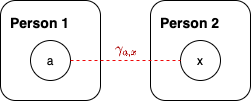

The diagram above was exported from draw.io. Its source (the exported page's mxGraphModel, read from the mxfile embedded in the PNG):
<mxGraphModel dx="1160" dy="1328" grid="1" gridSize="10" guides="1" tooltips="1" connect="1" arrows="1" fold="1" page="1" pageScale="1" pageWidth="827" pageHeight="1169" math="1" shadow="0">
  <root>
    <mxCell id="0" />
    <mxCell id="1" parent="0" />
    <mxCell id="2" value="&lt;b style=&quot;font-size: 14px&quot;&gt;Person 1&lt;/b&gt;" style="rounded=1;whiteSpace=wrap;html=1;align=left;verticalAlign=top;spacingTop=0;spacing=10;fontSize=14;container=1;recursiveResize=0;" vertex="1" parent="1">
      <mxGeometry x="80" y="210" width="100" height="100" as="geometry">
        <mxRectangle x="80" y="200" width="110" height="40" as="alternateBounds" />
      </mxGeometry>
    </mxCell>
    <mxCell id="6" value="a" style="ellipse;whiteSpace=wrap;html=1;" vertex="1" parent="2">
      <mxGeometry x="30" y="40" width="40" height="40" as="geometry" />
    </mxCell>
    <mxCell id="11" value="&lt;b style=&quot;font-size: 14px&quot;&gt;Person 2&lt;/b&gt;" style="rounded=1;whiteSpace=wrap;html=1;align=left;verticalAlign=top;spacingTop=0;spacing=10;fontSize=14;container=1;recursiveResize=0;" vertex="1" parent="1">
      <mxGeometry x="230" y="210" width="100" height="100" as="geometry">
        <mxRectangle x="80" y="200" width="110" height="40" as="alternateBounds" />
      </mxGeometry>
    </mxCell>
    <mxCell id="14" value="x" style="ellipse;whiteSpace=wrap;html=1;" vertex="1" parent="11">
      <mxGeometry x="30" y="40" width="40" height="40" as="geometry" />
    </mxCell>
    <mxCell id="18" style="edgeStyle=none;rounded=0;jumpStyle=none;orthogonalLoop=1;jettySize=auto;html=1;dashed=1;endArrow=none;endFill=0;fontSize=14;strokeColor=#F00707;entryX=0;entryY=0.5;entryDx=0;entryDy=0;" edge="1" parent="1" source="6" target="14">
      <mxGeometry relative="1" as="geometry">
        <mxPoint x="270" y="267" as="targetPoint" />
      </mxGeometry>
    </mxCell>
    <mxCell id="19" value="$$\gamma_{a,x}$$" style="edgeLabel;html=1;align=center;verticalAlign=middle;resizable=0;points=[];fontSize=12;labelBackgroundColor=none;fontColor=#AD0505;" vertex="1" connectable="0" parent="18">
      <mxGeometry x="-0.1013" y="1" relative="1" as="geometry">
        <mxPoint x="6.36" y="-9.51" as="offset" />
      </mxGeometry>
    </mxCell>
  </root>
</mxGraphModel>